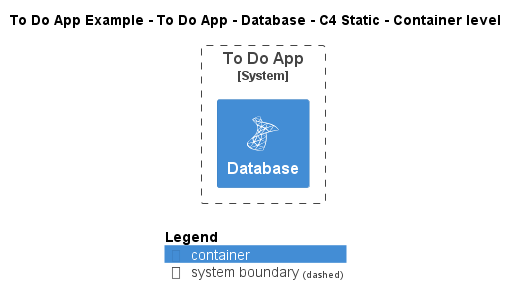

The diagram above was rendered by PlantUML. Its source (embedded in the PNG):
@startuml
!include ..\..\..\..\..\.c4s\C4_Container.puml

!define ICONS https://raw.githubusercontent.com/tupadr3/plantuml-icon-font-sprites/refs/heads/main/icons

!include ICONS/devicons/msql_server.puml

AddElementTag("c4interflow:lifecycle:new", $bgColor=green, $fontColor=#ffffff, $borderColor=green, $shadowing="False")
AddElementTag("c4interflow:lifecycle:changed", $bgColor=orange, $fontColor=#ffffff, $borderColor=orange, $shadowing="False")
AddElementTag("c4interflow:lifecycle:removed", $bgColor=red, $fontColor=#ffffff, $borderColor=red, $shadowing="False")

AddRelTag("c4interflow:lifecycle:new", $textColor=green, $lineColor=green)
AddRelTag("c4interflow:lifecycle:changed", $textColor=orange, $lineColor=orange)
AddRelTag("c4interflow:lifecycle:removed", $textColor=red, $lineColor=red)

SHOW_PERSON_PORTRAIT()
LAYOUT_TOP_DOWN()

skinparam linetype polyline

title To Do App Example - To Do App - Database - C4 Static - Container level


System_Boundary(ToDoAppExample.SoftwareSystems.ToDoApp, "To Do App") {
    Container(ToDoAppExample.SoftwareSystems.ToDoApp.Containers.Database, "Database", "", "", "msql_server")
}



SHOW_LEGEND()
@enduml